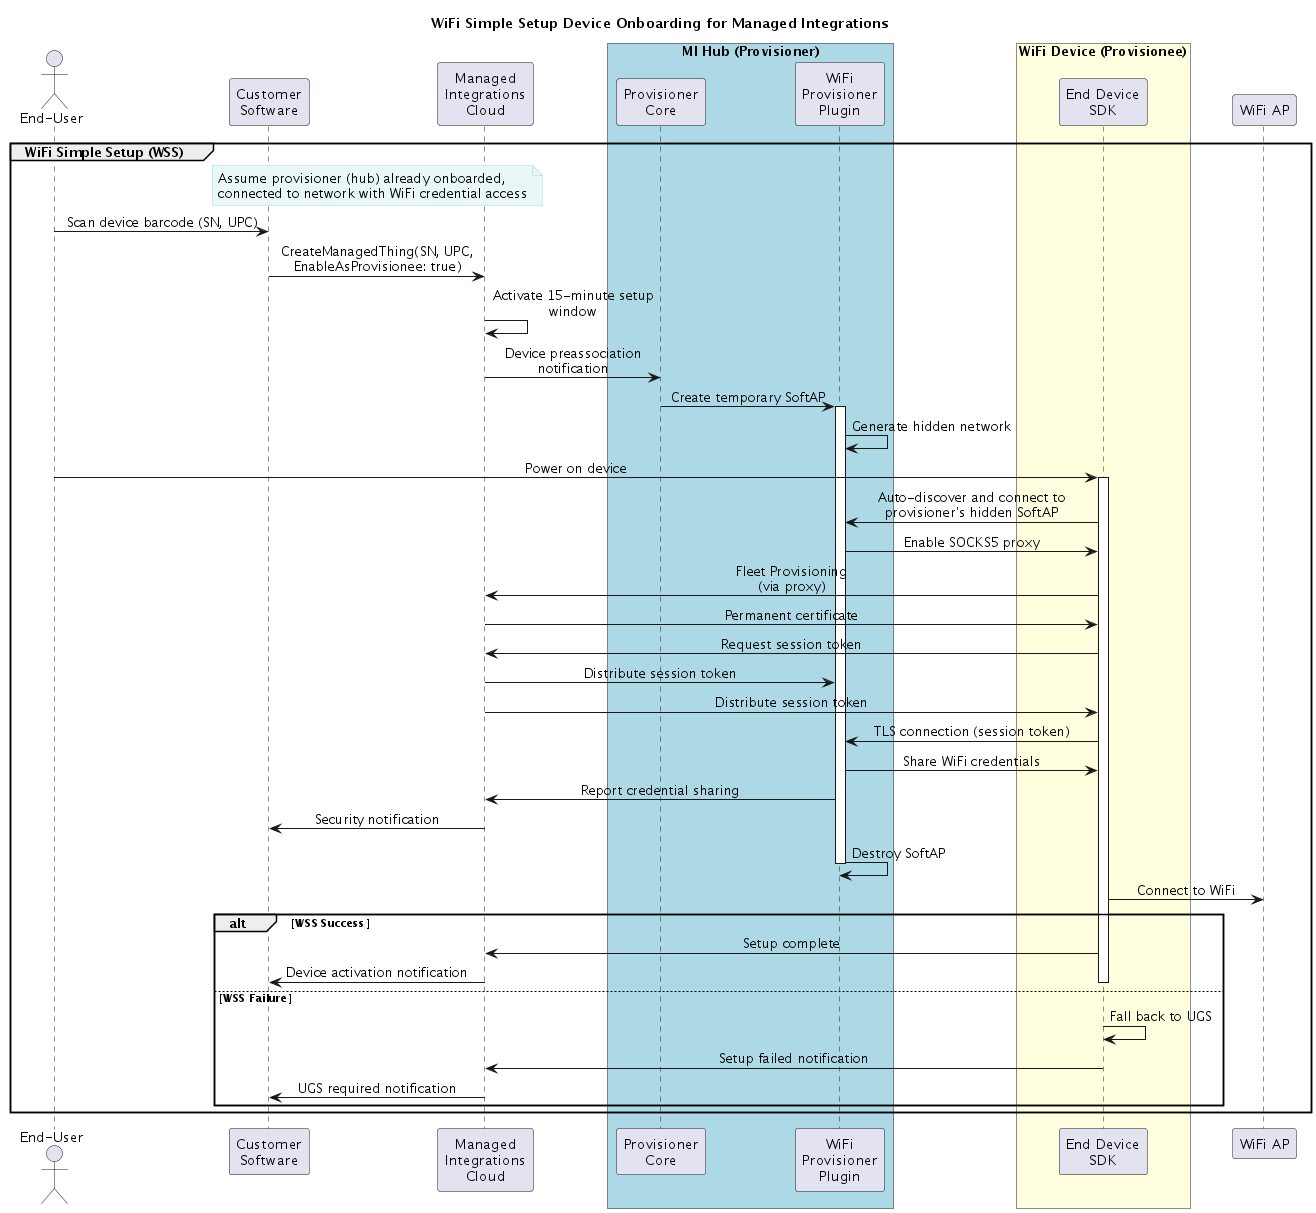

The diagram above was rendered by PlantUML. Its source (embedded in the PNG):
@startuml
title WiFi Simple Setup Device Onboarding for Managed Integrations
	 
	 skinparam {
	   ParticipantPadding 5
	   BoxPadding 5
	   SequenceMessageAlign center
	   MaxMessageSize 200
	   ResponseMessageBelowArrow true
	   NoteBorderColor #A9DCDF
	   NoteBackgroundColor #EAF7F7
	 }
	 
	 actor "End-User" as User
	 participant "Customer\nSoftware" as Customer
	 participant "Managed\nIntegrations\nCloud" as Cloud
	 
	 box "MI Hub (Provisioner)" #LightBlue
	   participant "Provisioner\nCore" as Prov
	   participant "WiFi\nProvisioner\nPlugin" as Plugin
	 end box
	 
	 box "WiFi Device (Provisionee)" #LightYellow
	   participant "End Device\nSDK" as Device
	 end box
	 
	 participant "WiFi AP" as AP
	 
	 group WiFi Simple Setup (WSS)
	     
	     note over Customer, Cloud
	       Assume provisioner (hub) already onboarded,
	       connected to network with WiFi credential access
	     end note
	     
	     User -> Customer: Scan device barcode (SN, UPC)
	     Customer -> Cloud: CreateManagedThing(SN, UPC,\nEnableAsProvisionee: true)
	     Cloud -> Cloud: Activate 15-minute setup window
	     Cloud -> Prov: Device preassociation notification
	     
	     Prov -> Plugin: Create temporary SoftAP
	     activate Plugin
	     Plugin -> Plugin: Generate hidden network
	     
	     User -> Device: Power on device
	     activate Device
	     
	     Device -> Plugin: Auto-discover and connect to\nprovisioner's hidden SoftAP
	     
	     Plugin -> Device: Enable SOCKS5 proxy
	     
	     Device -> Cloud: Fleet Provisioning\n(via proxy)
	     Cloud -> Device: Permanent certificate
	     
	     Device -> Cloud: Request session token
	     Cloud -> Plugin: Distribute session token
	     Cloud -> Device: Distribute session token
	     
	     Device -> Plugin: TLS connection (session token)
	     Plugin -> Device: Share WiFi credentials
	     
	     Plugin -> Cloud: Report credential sharing
	     Cloud -> Customer: Security notification
	     
	     Plugin -> Plugin: Destroy SoftAP
	     deactivate Plugin
	     
	     Device -> AP: Connect to WiFi
	     
	     alt WSS Success
	         Device -> Cloud: Setup complete
	         Cloud -> Customer: Device activation notification
	         deactivate Device
	     else WSS Failure
	         Device -> Device: Fall back to UGS
	         Device -> Cloud: Setup failed notification
	         Cloud -> Customer: UGS required notification
	         deactivate Device
	     end
	     
	 end
@enduml